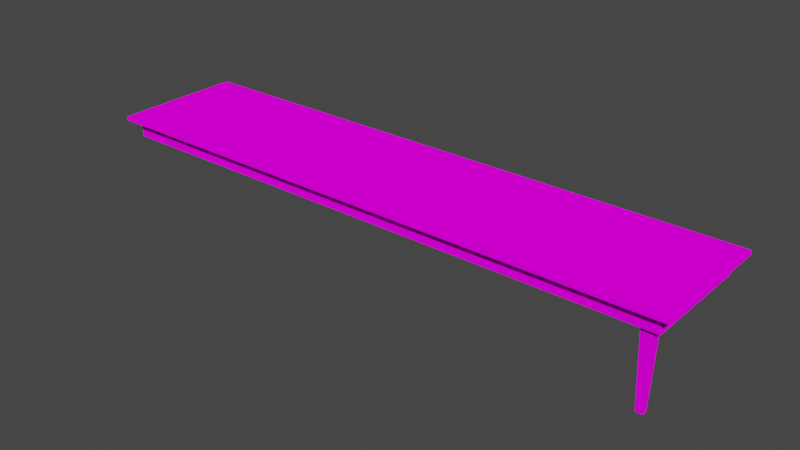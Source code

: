 # Source: tabledin2.blend  (saved by Blender 2.92.15; exported with 4.5.12 LTS)
import bpy
from mathutils import Matrix  # noqa: F401  (used for matrix-valued properties, if any)

bpy.ops.wm.read_factory_settings(use_empty=True)
scene = bpy.context.scene
scene.name = 'Scene'

# ---- collections
col_collection = bpy.data.collections.new('Collection'); scene.collection.children.link(col_collection)

# ---- images (referenced by path relative to the original .blend; pixels are not part of the script)
import os
ASSET_DIR = os.environ.get("B2B_ASSET_DIR", "")  # directory of the original .blend (textures are referenced by path, not embedded)
HERE = os.path.dirname(os.path.abspath(__file__))  # packed textures are extracted next to this script under _unpacked/

def load_image(name, relpath, width, height, colorspace="sRGB"):
    """Load a texture the original file referenced (path relative to the .blend, or extracted next to this script)."""
    p = next((c for c in (os.path.join(HERE, relpath), os.path.join(ASSET_DIR, relpath)) if relpath and os.path.exists(c)), "")
    if p:
        img = bpy.data.images.load(p, check_existing=True)
        img.name = name
    else:  # same state as the original file: an image datablock whose file is absent (Cycles renders it pink)
        img = bpy.data.images.new(name, width, height)
        img.source = "FILE"
        img.filepath = "//" + (relpath or name)
    img.colorspace_settings.name = colorspace
    return img
img_cab5_png = load_image('CAB5.png', 'CAB5.png', 1024, 1024, 'sRGB')
img_cab1_png = load_image('CAB1.png', 'CAB1.png', 1024, 1024, 'sRGB')
img_cab2_png = load_image('CAB2.png', 'CAB2.png', 1024, 1024, 'sRGB')
img_cab4_png = load_image('CAB4.png', 'CAB4.png', 1024, 1024, 'sRGB')
img_tabledin_png = load_image('tabledin.png', 'tabledin.png', 1024, 1024, 'sRGB')

# ---- materials (node trees are filled in below, after node groups)
mat_cab5 = bpy.data.materials.new('cab5')
mat_cab5.use_backface_culling = True
mat_cab5.use_transparent_shadow = False
mat_cab1 = bpy.data.materials.new('cab1')
mat_cab1.use_backface_culling = True
mat_cab1.use_transparent_shadow = False
mat_cab2 = bpy.data.materials.new('cab2')
mat_cab2.use_backface_culling = True
mat_cab2.use_transparent_shadow = False
mat_cab4 = bpy.data.materials.new('cab4')
mat_cab4.use_backface_culling = True
mat_cab4.use_transparent_shadow = False
mat_tabledin = bpy.data.materials.new('tabledin')
mat_tabledin.use_transparent_shadow = False

# ---- material node trees
mat_cab5.use_nodes = True; mat_cab5.node_tree.nodes.clear()
_N = mat_cab5.node_tree.nodes; _L = mat_cab5.node_tree.links
n0 = _N.new('ShaderNodeOutputMaterial'); n0.name = 'Material Output'; n0.location = (300, 300)
n1 = _N.new('ShaderNodeBsdfDiffuse'); n1.name = 'Diffuse BSDF'; n1.location = (50, 300)
n2 = _N.new('ShaderNodeTexImage'); n2.name = 'Image Texture'; n2.location = (-290, 300)
n2.image = img_cab5_png
_L.new(n1.outputs[0], n0.inputs[0])
_L.new(n2.outputs[0], n1.inputs[0])
n0.is_active_output = True
mat_cab1.use_nodes = True; mat_cab1.node_tree.nodes.clear()
_N = mat_cab1.node_tree.nodes; _L = mat_cab1.node_tree.links
n0 = _N.new('ShaderNodeOutputMaterial'); n0.name = 'Material Output'; n0.location = (300, 300)
n1 = _N.new('ShaderNodeBsdfDiffuse'); n1.name = 'Diffuse BSDF'; n1.location = (50, 300)
n2 = _N.new('ShaderNodeTexImage'); n2.name = 'Image Texture'; n2.location = (-290, 300)
n2.image = img_cab1_png
_L.new(n1.outputs[0], n0.inputs[0])
_L.new(n2.outputs[0], n1.inputs[0])
n0.is_active_output = True
mat_cab2.use_nodes = True; mat_cab2.node_tree.nodes.clear()
_N = mat_cab2.node_tree.nodes; _L = mat_cab2.node_tree.links
n0 = _N.new('ShaderNodeOutputMaterial'); n0.name = 'Material Output'; n0.location = (300, 300)
n1 = _N.new('ShaderNodeBsdfDiffuse'); n1.name = 'Diffuse BSDF'; n1.location = (50, 300)
n2 = _N.new('ShaderNodeTexImage'); n2.name = 'Image Texture'; n2.location = (-290, 300)
n2.image = img_cab2_png
_L.new(n1.outputs[0], n0.inputs[0])
_L.new(n2.outputs[0], n1.inputs[0])
n0.is_active_output = True
mat_cab4.use_nodes = True; mat_cab4.node_tree.nodes.clear()
_N = mat_cab4.node_tree.nodes; _L = mat_cab4.node_tree.links
n0 = _N.new('ShaderNodeOutputMaterial'); n0.name = 'Material Output'; n0.location = (300, 300)
n1 = _N.new('ShaderNodeBsdfDiffuse'); n1.name = 'Diffuse BSDF'; n1.location = (50, 300)
n2 = _N.new('ShaderNodeTexImage'); n2.name = 'Image Texture'; n2.location = (-290, 300)
n2.image = img_cab4_png
_L.new(n1.outputs[0], n0.inputs[0])
_L.new(n2.outputs[0], n1.inputs[0])
n0.is_active_output = True
mat_tabledin.use_nodes = True; mat_tabledin.node_tree.nodes.clear()
_N = mat_tabledin.node_tree.nodes; _L = mat_tabledin.node_tree.links
n0 = _N.new('ShaderNodeOutputMaterial'); n0.name = 'Material Output'; n0.location = (300, 300)
n1 = _N.new('ShaderNodeBsdfDiffuse'); n1.name = 'Diffuse BSDF'; n1.location = (10, 300)
n1.inputs[1].default_value = 0.5
n2 = _N.new('ShaderNodeTexImage'); n2.name = 'Image Texture'; n2.location = (-280, 280)
n2.image = img_tabledin_png
_L.new(n1.outputs[0], n0.inputs[0])
_L.new(n2.outputs[0], n1.inputs[0])
n0.is_active_output = True

# ---- world
world_world = bpy.data.worlds.new('World'); scene.world = world_world
world_world.use_nodes = True; world_world.node_tree.nodes.clear()
_N = world_world.node_tree.nodes; _L = world_world.node_tree.links
n0 = _N.new('ShaderNodeOutputWorld'); n0.name = 'World Output'; n0.location = (300, 300)
n1 = _N.new('ShaderNodeBackground'); n1.name = 'Background'; n1.location = (10, 300)
n1.inputs[0].default_value = (0.05088, 0.05088, 0.05088, 1.0)
_L.new(n1.outputs[0], n0.inputs[0])
n0.is_active_output = True
world_world.color = (0.05088, 0.05088, 0.05088)
world_world.use_sun_shadow = False
world_world.sun_shadow_jitter_overblur = 0.0

# ---- meshes
me_object0 = bpy.data.meshes.new('Object0')
me_object0.from_pydata([(-2.374, -1.315, 1.517), (2.374, -1.315, 1.517), (2.374, 1.315, 1.517), (-2.374, 1.315, 1.517), (-2.374, -1.315, 1.392), (2.374, -1.315, 1.392), (2.374, 1.315, 1.392), (-2.374, 1.315, 1.392)], [], [(0, 3, 7, 4), (3, 2, 6, 7), (5, 4, 7, 6), (2, 1, 5, 6), (3, 0, 1, 2), (1, 0, 4, 5)])
me_object0.polygons.foreach_set('material_index', [4, 4, 4, 4, 4, 4])
_uv = me_object0.uv_layers.new(name='UVMap')
_uv.uv.foreach_set('vector', [-0.06152, 0.8417, 2.062, 0.8417, 2.062, 0.818, -0.06152, 0.818, 0.002684, 0.8417, 3.836, 0.8417, 3.836, 0.818, 0.002684, 0.818, 3.836, 0.4997, 0.002684, 0.4997, 0.002684, 1.0, 3.836, 1.0, 2.062, 0.8417, -0.06152, 0.8417, -0.06152, 0.818, 2.062, 0.818, 0.002684, 1.0, 0.002684, 0.4997, 3.836, 0.4997, 3.836, 1.0, 3.836, 0.8417, 0.002684, 0.8417, 0.002684, 0.818, 3.836, 0.818])
me_object0.materials.append(mat_cab5)
me_object0.materials.append(mat_cab1)
me_object0.materials.append(mat_cab2)
me_object0.materials.append(mat_cab4)
me_object0.materials.append(mat_tabledin)
me_object0.use_remesh_fix_poles = True
me_object0.use_remesh_preserve_attributes = False
me_object0.use_mirror_vertex_groups = False
me_object0.update()
me_object0_005 = bpy.data.meshes.new('Object0.005')
me_object0_005.from_pydata([(-2.223, -1.151, 0.8751), (2.223, -1.151, 0.8751), (2.223, 1.151, 0.8751), (-2.223, 1.151, 0.8751), (-2.223, -1.151, 1.392), (2.223, -1.151, 1.392), (2.223, 1.151, 1.392), (-2.223, 1.151, 1.392)], [], [(7, 6, 2, 3), (4, 7, 3, 0), (6, 5, 1, 2), (5, 4, 0, 1), (1, 0, 3, 2)])
me_object0_005.polygons.foreach_set('material_index', [4, 4, 4, 4, 4])
_uv = me_object0_005.uv_layers.new(name='UVMap')
_uv.uv.foreach_set('vector', [0.009828, 0.4989, 8.173, 0.4989, 8.173, 0.2481, 0.009828, 0.2481, 1.995, 0.5086, 0.005312, 0.5086, 0.005312, 0.2478, 1.995, 0.2478, 0.005312, 0.5086, 1.995, 0.5086, 1.995, 0.2478, 0.005312, 0.2478, 8.173, 0.4989, 0.009828, 0.4989, 0.009828, 0.2481, 8.173, 0.2481, 3.908, 0.4955, 0.004698, 0.4955, 0.004698, 1.001, 3.908, 1.001])
me_object0_005.materials.append(mat_cab5)
me_object0_005.materials.append(mat_cab1)
me_object0_005.materials.append(mat_cab2)
me_object0_005.materials.append(mat_cab4)
me_object0_005.materials.append(mat_tabledin)
me_object0_005.use_remesh_fix_poles = True
me_object0_005.use_remesh_preserve_attributes = False
me_object0_005.use_mirror_vertex_groups = False
me_object0_005.update()
me_object0_006 = bpy.data.meshes.new('Object0.006')
me_object0_006.from_pydata([(-0.1784, 0.1389, 1.196), (-0.1784, -0.1389, 1.196), (0.1784, -0.1389, 1.196), (0.1784, 0.1389, 1.196), (-0.1024, 0.07971, -1.196), (-0.1024, -0.07971, -1.196), (0.1024, -0.07971, -1.196), (0.1024, 0.07971, -1.196)], [], [(5, 4, 7, 6), (1, 0, 4, 5), (3, 2, 6, 7), (2, 1, 5, 6), (0, 3, 7, 4)])
me_object0_006.polygons.foreach_set('material_index', [4, 4, 4, 4, 4])
_uv = me_object0_006.uv_layers.new(name='UVMap')
_uv.uv.foreach_set('vector', [1.001, 0.1698, 1.001, 0.05566, 1.001, 0.05566, 1.001, 0.1698, 0.002261, 0.2122, 0.002261, 0.01331, 1.001, 0.05566, 1.001, 0.1698, 0.002261, 0.01331, 0.002261, 0.2122, 1.001, 0.1698, 1.001, 0.05566, 0.002385, 0.02396, 0.002385, 0.2328, 0.9947, 0.1884, 0.9947, 0.06845, 0.002385, 0.2328, 0.002385, 0.02396, 0.9947, 0.06845, 0.9947, 0.1884])
me_object0_006.materials.append(mat_cab5)
me_object0_006.materials.append(mat_cab1)
me_object0_006.materials.append(mat_cab2)
me_object0_006.materials.append(mat_cab4)
me_object0_006.materials.append(mat_tabledin)
me_object0_006.use_remesh_fix_poles = True
me_object0_006.use_remesh_preserve_attributes = False
me_object0_006.use_mirror_vertex_groups = False
me_object0_006.update()

# ---- objects
ob_top = bpy.data.objects.new('top', me_object0)
ob_body = bpy.data.objects.new('body', me_object0_005)
ob_leg = bpy.data.objects.new('leg', me_object0_006)

# ---- transforms, parenting, visibility, modifiers, constraints
ob_top.location = (0.0, 0.0, 0.0)
ob_top.scale = (3.791, 1.521, 1.0)
ob_top.lineart.crease_threshold = 0.0
ob_body.location = (0.0, 0.0, 0.0)
ob_body.scale = (3.911, 1.49, 1.0)
ob_body.lineart.crease_threshold = 0.0
ob_leg.location = (8.3, -1.4, -0.3)
ob_leg.lineart.crease_threshold = 0.0
_m = ob_leg.modifiers.new('Array', 'ARRAY')
_m.show_render = False
_m.count = 4
_m.use_constant_offset = True
_m.constant_offset_displace = (-5.533, 0.0, 0.0)
_m.use_relative_offset = False
_m.relative_offset_displace = (1.4, 0.0, 0.0)
_m = ob_leg.modifiers.new('Array.001', 'ARRAY')
_m.show_render = False
_m.use_constant_offset = True
_m.constant_offset_displace = (0.0, 2.8, 0.0)
_m.use_relative_offset = False
_m.relative_offset_displace = (0.0, 1.4, 0.0)

# ---- collection membership
col_collection.objects.link(ob_top)
col_collection.objects.link(ob_body)
col_collection.objects.link(ob_leg)

# ---- scene / render settings (as saved in the file)
scene.frame_start = 1; scene.frame_end = 250; scene.frame_set(1)
scene.render.engine = 'BLENDER_EEVEE_NEXT'
scene.cycles.use_denoising = False
scene.cycles.samples = 128
scene.cycles.sampling_pattern = 'TABULATED_SOBOL'
scene.cycles.use_adaptive_sampling = False
scene.cycles.use_light_tree = False
scene.view_settings.view_transform = 'Filmic'
bpy.context.view_layer.update()

# ---- added for rendering (the .blend has no active camera and no usable light): camera, sun
cam_auto = bpy.data.cameras.new('AutoCamera')
cam_auto.lens = 50.0
cam_auto.sensor_width = 36.0
cam_auto.clip_end = 1000.0
ob_auto_camera = bpy.data.objects.new('AutoCamera', cam_auto)
scene.collection.objects.link(ob_auto_camera)
ob_auto_camera.location = (17.2865, -20.7439, 13.8397)
ob_auto_camera.rotation_euler = (1.09748, -7.21219e-08, 0.694738)
scene.camera = ob_auto_camera
light_auto_sun = bpy.data.lights.new('AutoSun', 'SUN')
light_auto_sun.energy = 3.0
light_auto_sun.angle = 0.0523599
ob_auto_sun = bpy.data.objects.new('AutoSun', light_auto_sun)
scene.collection.objects.link(ob_auto_sun)
ob_auto_sun.rotation_euler = (0.872665, 0.174533, 0.523599)
bpy.context.view_layer.update()
